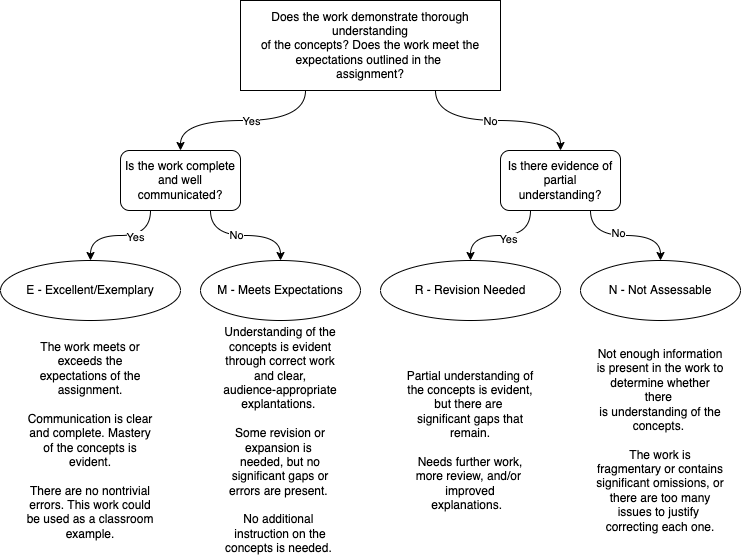

The diagram above was exported from draw.io. Its source (the exported page's mxGraphModel, read from the mxfile embedded in the PNG):
<mxGraphModel dx="593" dy="680" grid="1" gridSize="10" guides="1" tooltips="1" connect="1" arrows="1" fold="1" page="1" pageScale="1" pageWidth="900" pageHeight="1600" math="0" shadow="0">
  <root>
    <mxCell id="0" />
    <mxCell id="1" parent="0" />
    <mxCell id="24" style="edgeStyle=orthogonalEdgeStyle;html=1;exitX=0.25;exitY=1;exitDx=0;exitDy=0;entryX=0.5;entryY=0;entryDx=0;entryDy=0;curved=1;" edge="1" parent="1" source="2" target="7">
      <mxGeometry relative="1" as="geometry" />
    </mxCell>
    <mxCell id="26" value="Yes" style="edgeLabel;html=1;align=center;verticalAlign=middle;resizable=0;points=[];" vertex="1" connectable="0" parent="24">
      <mxGeometry x="-0.084" y="1" relative="1" as="geometry">
        <mxPoint y="-1" as="offset" />
      </mxGeometry>
    </mxCell>
    <mxCell id="25" style="edgeStyle=orthogonalEdgeStyle;curved=1;html=1;exitX=0.75;exitY=1;exitDx=0;exitDy=0;entryX=0.5;entryY=0;entryDx=0;entryDy=0;" edge="1" parent="1" source="2" target="8">
      <mxGeometry relative="1" as="geometry" />
    </mxCell>
    <mxCell id="27" value="No" style="edgeLabel;html=1;align=center;verticalAlign=middle;resizable=0;points=[];" vertex="1" connectable="0" parent="25">
      <mxGeometry x="-0.0902" relative="1" as="geometry">
        <mxPoint as="offset" />
      </mxGeometry>
    </mxCell>
    <mxCell id="2" value="&lt;span class=&quot;nodeLabel&quot;&gt;Does the work demonstrate thorough understanding&lt;br/&gt; of the concepts? Does the work meet the expectations outlined in the &lt;br/&gt;assignment?&lt;/span&gt;" style="text;html=1;strokeColor=default;fillColor=none;align=center;verticalAlign=middle;whiteSpace=wrap;rounded=0;" vertex="1" parent="1">
      <mxGeometry x="320" y="50" width="260" height="90" as="geometry" />
    </mxCell>
    <mxCell id="28" style="edgeStyle=orthogonalEdgeStyle;curved=1;html=1;exitX=0.25;exitY=1;exitDx=0;exitDy=0;entryX=0.5;entryY=0;entryDx=0;entryDy=0;" edge="1" parent="1" source="7" target="10">
      <mxGeometry relative="1" as="geometry" />
    </mxCell>
    <mxCell id="32" value="Yes" style="edgeLabel;html=1;align=center;verticalAlign=middle;resizable=0;points=[];" vertex="1" connectable="0" parent="28">
      <mxGeometry x="-0.2557" y="1" relative="1" as="geometry">
        <mxPoint as="offset" />
      </mxGeometry>
    </mxCell>
    <mxCell id="29" style="edgeStyle=orthogonalEdgeStyle;curved=1;html=1;exitX=0.75;exitY=1;exitDx=0;exitDy=0;entryX=0.5;entryY=0;entryDx=0;entryDy=0;" edge="1" parent="1" source="7" target="13">
      <mxGeometry relative="1" as="geometry" />
    </mxCell>
    <mxCell id="33" value="No" style="edgeLabel;html=1;align=center;verticalAlign=middle;resizable=0;points=[];" vertex="1" connectable="0" parent="29">
      <mxGeometry x="-0.1622" y="1" relative="1" as="geometry">
        <mxPoint as="offset" />
      </mxGeometry>
    </mxCell>
    <mxCell id="7" value="Is the work complete and well communicated?" style="rounded=1;whiteSpace=wrap;html=1;strokeColor=default;" vertex="1" parent="1">
      <mxGeometry x="200" y="200" width="120" height="60" as="geometry" />
    </mxCell>
    <mxCell id="30" style="edgeStyle=orthogonalEdgeStyle;curved=1;html=1;exitX=0.25;exitY=1;exitDx=0;exitDy=0;entryX=0.5;entryY=0;entryDx=0;entryDy=0;" edge="1" parent="1" source="8" target="16">
      <mxGeometry relative="1" as="geometry" />
    </mxCell>
    <mxCell id="34" value="Yes" style="edgeLabel;html=1;align=center;verticalAlign=middle;resizable=0;points=[];" vertex="1" connectable="0" parent="30">
      <mxGeometry x="-0.1344" y="3" relative="1" as="geometry">
        <mxPoint as="offset" />
      </mxGeometry>
    </mxCell>
    <mxCell id="31" style="edgeStyle=orthogonalEdgeStyle;curved=1;html=1;exitX=0.75;exitY=1;exitDx=0;exitDy=0;entryX=0.5;entryY=0;entryDx=0;entryDy=0;" edge="1" parent="1" source="8" target="17">
      <mxGeometry relative="1" as="geometry" />
    </mxCell>
    <mxCell id="35" value="No" style="edgeLabel;html=1;align=center;verticalAlign=middle;resizable=0;points=[];" vertex="1" connectable="0" parent="31">
      <mxGeometry x="-0.1378" y="3" relative="1" as="geometry">
        <mxPoint as="offset" />
      </mxGeometry>
    </mxCell>
    <mxCell id="8" value="&lt;div style=&quot;display: inline-block&quot;&gt;&lt;span class=&quot;nodeLabel&quot;&gt;Is there evidence of partial understanding?&lt;/span&gt;&lt;/div&gt;" style="rounded=1;whiteSpace=wrap;html=1;strokeColor=default;" vertex="1" parent="1">
      <mxGeometry x="580" y="200" width="120" height="60" as="geometry" />
    </mxCell>
    <mxCell id="10" value="E - Excellent/Exemplary" style="ellipse;whiteSpace=wrap;html=1;rounded=1;" vertex="1" parent="1">
      <mxGeometry x="80" y="310" width="180" height="60" as="geometry" />
    </mxCell>
    <mxCell id="13" value="M - Meets Expectations" style="ellipse;whiteSpace=wrap;html=1;rounded=1;" vertex="1" parent="1">
      <mxGeometry x="280" y="310" width="160" height="60" as="geometry" />
    </mxCell>
    <mxCell id="16" value="R - Revision Needed" style="ellipse;whiteSpace=wrap;html=1;rounded=1;" vertex="1" parent="1">
      <mxGeometry x="460" y="310" width="180" height="60" as="geometry" />
    </mxCell>
    <mxCell id="17" value="N - Not Assessable" style="ellipse;whiteSpace=wrap;html=1;rounded=1;" vertex="1" parent="1">
      <mxGeometry x="660" y="310" width="160" height="60" as="geometry" />
    </mxCell>
    <mxCell id="18" value="&lt;span&gt;The work meets or exceeds the expectations of the assignment.&lt;/span&gt;&lt;br&gt;&lt;span&gt;&lt;br&gt;Communication is clear and complete. Mastery of the concepts is evident.&lt;/span&gt;&lt;br&gt;&lt;span&gt;&lt;br&gt;There are no nontrivial errors. This work could be used as a classroom&lt;/span&gt;&lt;br&gt;&lt;span&gt;example.&lt;/span&gt;" style="whiteSpace=wrap;html=1;rounded=1;align=center;strokeColor=none;" vertex="1" parent="1">
      <mxGeometry x="105" y="380" width="130" height="220" as="geometry" />
    </mxCell>
    <mxCell id="21" value="Understanding of the concepts is evident through correct work and clear,&lt;br&gt; audience-appropriate explantations. &lt;br&gt;&lt;br&gt;Some revision or expansion is &lt;br&gt;needed, but no significant gaps or errors are present. &lt;br&gt;&lt;br&gt;No additional &lt;br&gt;instruction on the concepts is needed.&amp;nbsp;" style="whiteSpace=wrap;html=1;rounded=1;align=center;strokeColor=none;" vertex="1" parent="1">
      <mxGeometry x="295" y="380" width="130" height="220" as="geometry" />
    </mxCell>
    <mxCell id="22" value="Partial understanding of the concepts is evident, but there are &lt;br&gt;significant gaps that remain.&lt;br&gt;&lt;br&gt;Needs further work, more review, and/or &lt;br&gt;improved explanations.&amp;nbsp;&amp;nbsp;" style="whiteSpace=wrap;html=1;rounded=1;align=center;strokeColor=none;" vertex="1" parent="1">
      <mxGeometry x="485" y="380" width="130" height="220" as="geometry" />
    </mxCell>
    <mxCell id="23" value="Not enough information is present in the work to determine whether there &lt;br&gt;is understanding of the concepts. &lt;br&gt;&lt;br&gt;The work is fragmentary or contains &lt;br&gt;significant omissions, or there are too many issues to justify &lt;br&gt;correcting each one." style="whiteSpace=wrap;html=1;rounded=1;align=center;strokeColor=none;" vertex="1" parent="1">
      <mxGeometry x="675" y="380" width="130" height="220" as="geometry" />
    </mxCell>
  </root>
</mxGraphModel>